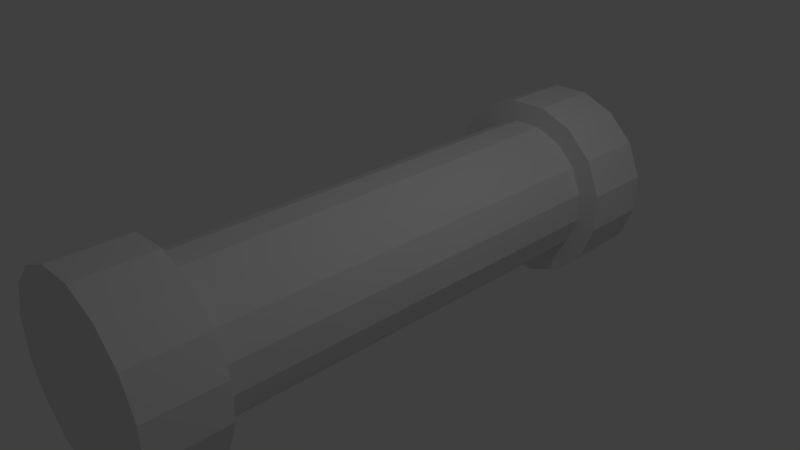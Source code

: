 # Source: title-deed.blend  (saved by Blender 2.76.0; exported with 4.5.12 LTS)
import bpy
from mathutils import Matrix  # noqa: F401  (used for matrix-valued properties, if any)

bpy.ops.wm.read_factory_settings(use_empty=True)
scene = bpy.context.scene
scene.name = 'Scene'

# ---- collections
col_collection_1 = bpy.data.collections.new('Collection 1'); scene.collection.children.link(col_collection_1)

# ---- materials (node trees are filled in below, after node groups)
mat_material = bpy.data.materials.new('Material')
mat_material.alpha_threshold = 0.0
mat_material.use_transparent_shadow = False
mat_material.roughness = 0.5
mat_material_001 = bpy.data.materials.new('Material.001')
mat_material_001.alpha_threshold = 0.0
mat_material_001.use_transparent_shadow = False
mat_material_001.roughness = 0.5

# ---- material node trees

# ---- world
world_world = bpy.data.worlds.new('World'); scene.world = world_world
world_world.color = (0.05088, 0.05088, 0.05088)
world_world.use_sun_shadow = False
world_world.sun_shadow_jitter_overblur = 0.0
world_world.cycles.sampling_method = 'MANUAL'
world_world.cycles.sample_map_resolution = 256

# ---- cameras
cam_camera = bpy.data.cameras.new('Camera')
cam_camera.clip_end = 100.0
cam_camera.lens = 35.0
cam_camera.sensor_width = 32.0
cam_camera.sensor_height = 18.0
cam_camera.ortho_scale = 7.314
cam_camera.dof.focus_distance = 0.0
cam_camera.dof.aperture_fstop = 128.0

# ---- lights
light_lamp = bpy.data.lights.new('Lamp', 'POINT')
light_lamp.transmission_factor = 0.0
light_lamp.cutoff_distance = 30.0
light_lamp.energy = 100.0
light_lamp.shadow_buffer_clip_start = 1.001
light_lamp.shadow_soft_size = 0.1
light_lamp.shadow_maximum_resolution = 0.006
light_lamp.use_absolute_resolution = True
light_lamp.cycles.use_multiple_importance_sampling = False

# ---- meshes
me_title_deed = bpy.data.meshes.new('Title-Deed')
me_title_deed.from_pydata([(-0.1989, 1.0, -3.0), (-0.5665, 0.8478, -3.0), (-0.8478, 0.5665, -3.0), (-1.0, 0.1989, -3.0), (-1.0, -0.1989, -3.0), (-0.8478, -0.5665, -3.0), (-0.5665, -0.8478, -3.0), (-0.1989, -1.0, -3.0), (0.1989, -1.0, -3.0), (0.5665, -0.8478, -3.0), (0.8478, -0.5665, -3.0), (1.0, -0.1989, -3.0), (1.0, 0.1989, -3.0), (0.8478, 0.5665, -3.0), (0.5665, 0.8478, -3.0), (0.1989, 1.0, -3.0), (-0.1989, 1.0, 3.0), (0.1989, 1.0, 3.0), (0.5665, 0.8478, 3.0), (0.8478, 0.5665, 3.0), (1.0, 0.1989, 3.0), (1.0, -0.1989, 3.0), (0.8478, -0.5665, 3.0), (0.5665, -0.8478, 3.0), (0.1989, -1.0, 3.0), (-0.1989, -1.0, 3.0), (-0.5665, -0.8478, 3.0), (-0.8478, -0.5665, 3.0), (-1.0, -0.1989, 3.0), (-1.0, 0.1989, 3.0), (-0.8478, 0.5665, 3.0), (-0.5665, 0.8478, 3.0), (-0.7364, 1.102, -3.0), (-0.1989, 1.0, -3.0), (-0.2586, 1.3, -3.0), (-0.5665, 0.8478, -3.0), (-1.102, 0.7364, -3.0), (-0.8478, 0.5665, -3.0), (-1.3, 0.2586, -3.0), (-1.0, 0.1989, -3.0), (-1.3, -0.2586, -3.0), (-1.0, -0.1989, -3.0), (-0.8478, -0.5665, -3.0), (-1.102, -0.7364, -3.0), (-0.5665, -0.8478, -3.0), (-0.7364, -1.102, -3.0), (-0.1989, -1.0, -3.0), (-0.2586, -1.3, -3.0), (0.2586, -1.3, -3.0), (0.1989, -1.0, -3.0), (0.7364, -1.102, -3.0), (0.5665, -0.8478, -3.0), (1.102, -0.7364, -3.0), (0.8478, -0.5665, -3.0), (1.3, -0.2586, -3.0), (1.0, -0.1989, -3.0), (1.0, 0.1989, -3.0), (1.3, 0.2586, -3.0), (0.8478, 0.5665, -3.0), (1.102, 0.7364, -3.0), (0.5665, 0.8478, -3.0), (0.7364, 1.102, -3.0), (0.1989, 1.0, -3.0), (0.2586, 1.3, -3.0), (-0.2586, 1.3, -4.0), (0.2586, 1.3, -4.0), (0.7364, 1.102, -4.0), (1.102, 0.7364, -4.0), (1.3, 0.2586, -4.0), (1.3, -0.2586, -4.0), (1.102, -0.7364, -4.0), (0.7364, -1.102, -4.0), (0.2586, -1.3, -4.0), (-0.2586, -1.3, -4.0), (-0.7364, -1.102, -4.0), (-1.102, -0.7364, -4.0), (-1.3, -0.2586, -4.0), (-1.3, 0.2586, -4.0), (-1.102, 0.7364, -4.0), (-0.7364, 1.102, -4.0), (-0.2586, 1.3, 3.0), (-0.1989, 1.0, 3.0), (-0.7364, 1.102, 3.0), (0.2586, 1.3, 3.0), (0.1989, 1.0, 3.0), (0.7364, 1.102, 3.0), (0.5665, 0.8478, 3.0), (1.102, 0.7364, 3.0), (0.8478, 0.5665, 3.0), (1.3, 0.2586, 3.0), (1.0, 0.1989, 3.0), (1.3, -0.2586, 3.0), (1.0, -0.1989, 3.0), (0.8478, -0.5665, 3.0), (1.102, -0.7364, 3.0), (0.5665, -0.8478, 3.0), (0.7364, -1.102, 3.0), (0.1989, -1.0, 3.0), (0.2586, -1.3, 3.0), (-0.2586, -1.3, 3.0), (-0.1989, -1.0, 3.0), (-0.7364, -1.102, 3.0), (-0.5665, -0.8478, 3.0), (-1.102, -0.7364, 3.0), (-0.8478, -0.5665, 3.0), (-1.3, -0.2586, 3.0), (-1.0, -0.1989, 3.0), (-1.0, 0.1989, 3.0), (-1.3, 0.2586, 3.0), (-0.8478, 0.5665, 3.0), (-1.102, 0.7364, 3.0), (-0.5665, 0.8478, 3.0), (0.2586, 1.3, 4.0), (-0.2586, 1.3, 4.0), (0.7364, 1.102, 4.0), (1.102, 0.7364, 4.0), (1.3, 0.2586, 4.0), (1.3, -0.2586, 4.0), (1.102, -0.7364, 4.0), (0.7364, -1.102, 4.0), (0.2586, -1.3, 4.0), (-0.2586, -1.3, 4.0), (-0.7364, -1.102, 4.0), (-1.102, -0.7364, 4.0), (-1.3, -0.2586, 4.0), (-1.3, 0.2586, 4.0), (-1.102, 0.7364, 4.0), (-0.7364, 1.102, 4.0)], [], [(9, 10, 22, 23), (1, 2, 30, 31), (6, 7, 25, 26), (2, 3, 29, 30), (8, 9, 23, 24), (0, 1, 31, 16), (12, 13, 19, 20), (3, 4, 28, 29), (13, 14, 18, 19), (10, 11, 21, 22), (11, 12, 20, 21), (15, 0, 16, 17), (7, 8, 24, 25), (14, 15, 17, 18), (5, 6, 26, 27), (4, 5, 27, 28), (54, 52, 70, 69), (38, 40, 39, 37, 36), (96, 94, 118, 119), (50, 48, 72, 71), (87, 85, 114, 115), (32, 34, 64, 79), (105, 103, 123, 124), (101, 99, 121, 122), (110, 108, 125, 126), (52, 50, 71, 70), (85, 83, 112, 114), (98, 96, 119, 120), (82, 110, 126, 127), (47, 45, 74, 73), (68, 69, 70, 71, 72, 73, 74, 75, 76, 77, 78, 79, 64, 65, 66, 67), (43, 40, 76, 75), (38, 36, 78, 77), (88, 89, 91, 92, 90), (59, 61, 63, 34, 32, 36, 37, 35, 33, 62, 60, 58, 56, 55, 53, 51, 49, 46, 44, 42, 41, 39, 40, 43, 45, 47, 48, 50, 52, 54, 57), (83, 85, 87, 89, 88, 86, 84, 81, 111, 109, 107, 106, 104, 102, 100, 97, 95, 93, 92, 91, 94, 96, 98, 99, 101, 103, 105, 108, 110, 82, 80), (118, 117, 116, 115, 114, 112, 113, 127, 126, 125, 124, 123, 122, 121, 120, 119), (99, 98, 120, 121), (63, 61, 66, 65), (45, 43, 75, 74), (80, 82, 127, 113), (91, 89, 116, 117), (61, 59, 67, 66), (108, 105, 124, 125), (57, 54, 69, 68), (40, 38, 77, 76), (59, 57, 68, 67), (34, 63, 65, 64), (94, 91, 117, 118), (89, 87, 115, 116), (36, 32, 79, 78), (83, 80, 113, 112), (48, 47, 73, 72), (103, 101, 122, 123)])
me_title_deed.polygons.foreach_set('material_index', [1, 1, 1, 1, 1, 1, 1, 1, 1, 1, 1, 1, 1, 1, 1, 1, 0, 0, 0, 0, 0, 0, 0, 0, 0, 0, 0, 0, 0, 0, 0, 0, 0, 0, 0, 0, 0, 0, 0, 0, 0, 0, 0, 0, 0, 0, 0, 0, 0, 0, 0, 0, 0, 0])
me_title_deed.materials.append(mat_material)
me_title_deed.materials.append(mat_material_001)
me_title_deed.use_remesh_preserve_volume = False
me_title_deed.use_remesh_preserve_attributes = False
me_title_deed.use_mirror_vertex_groups = False
me_title_deed.update()

# ---- objects
ob_title_deed = bpy.data.objects.new('Title-Deed', me_title_deed)
ob_lamp = bpy.data.objects.new('Lamp', light_lamp)
ob_camera = bpy.data.objects.new('Camera', cam_camera)

# ---- transforms, parenting, visibility, modifiers, constraints
ob_title_deed.location = (0.0, 0.0, 0.0)
ob_title_deed.rotation_euler = (1.571, 2.22e-16, 2.22e-16)
ob_title_deed.lineart.crease_threshold = 0.0
ob_lamp.location = (4.076, 1.005, 5.904)
ob_lamp.rotation_euler = (0.6503, 0.05522, 1.866)
ob_lamp.lock_rotations_4d = False
ob_lamp.empty_display_type = 'ARROWS'
ob_lamp.color = (0.0, 0.0, 0.0, 0.0)
ob_lamp.lineart.crease_threshold = 0.0
ob_camera.location = (7.481, -6.508, 5.344)
ob_camera.rotation_euler = (1.109, 0.01082, 0.8149)
ob_camera.lock_rotations_4d = False
ob_camera.empty_display_type = 'ARROWS'
ob_camera.color = (0.0, 0.0, 0.0, 0.0)
ob_camera.display_type = 'WIRE'
ob_camera.lineart.crease_threshold = 0.0

# ---- collection membership
col_collection_1.objects.link(ob_title_deed)
col_collection_1.objects.link(ob_lamp)
col_collection_1.objects.link(ob_camera)

# ---- scene / render settings (as saved in the file)
scene.camera = ob_camera
scene.frame_start = 1; scene.frame_end = 250; scene.frame_set(1)
scene.render.engine = 'BLENDER_EEVEE_NEXT'
scene.render.resolution_percentage = 50
scene.render.dither_intensity = 0.0
scene.cycles.use_denoising = False
scene.cycles.samples = 10
scene.cycles.sampling_pattern = 'TABULATED_SOBOL'
scene.cycles.light_sampling_threshold = 0.0
scene.cycles.use_adaptive_sampling = False
scene.cycles.use_light_tree = False
scene.cycles.blur_glossy = 0.0
scene.cycles.pixel_filter_type = 'GAUSSIAN'
scene.cycles.sample_clamp_indirect = 0.0
scene.view_settings.view_transform = 'Standard'
bpy.context.view_layer.update()
